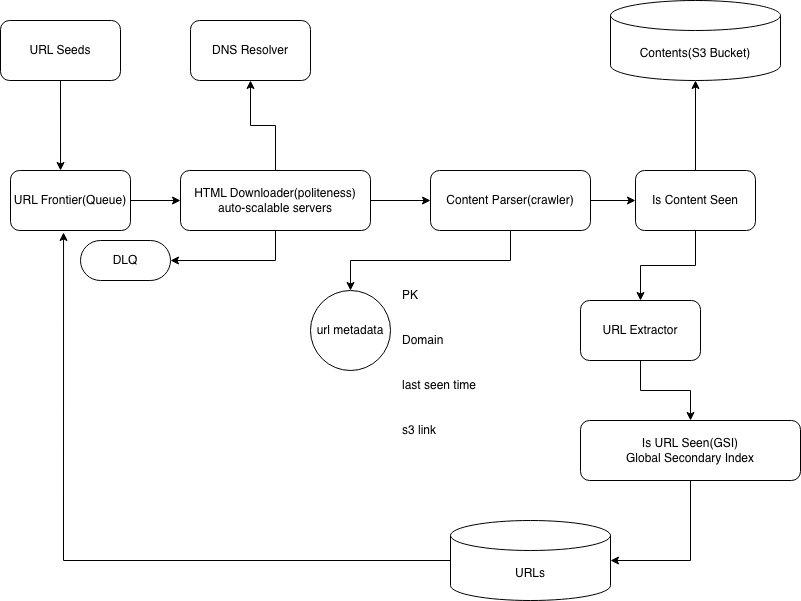

The diagram above was exported from draw.io. Its source (the exported page's mxGraphModel, read from the mxfile embedded in the PNG):
<mxGraphModel dx="1018" dy="655" grid="1" gridSize="10" guides="1" tooltips="1" connect="1" arrows="1" fold="1" page="1" pageScale="1" pageWidth="850" pageHeight="1100" math="0" shadow="0">
  <root>
    <mxCell id="0" />
    <mxCell id="1" parent="0" />
    <mxCell id="lBsw8v8FHawy05tEvlro-1" parent="1" style="rounded=1;whiteSpace=wrap;html=1;" value="URL Seeds" vertex="1">
      <mxGeometry height="60" width="120" x="10" y="40" as="geometry" />
    </mxCell>
    <mxCell id="lBsw8v8FHawy05tEvlro-2" parent="1" style="rounded=1;whiteSpace=wrap;html=1;" value="URL Frontier(Queue)" vertex="1">
      <mxGeometry height="60" width="120" x="20" y="190" as="geometry" />
    </mxCell>
    <mxCell id="lBsw8v8FHawy05tEvlro-14" edge="1" parent="1" source="lBsw8v8FHawy05tEvlro-3" style="edgeStyle=orthogonalEdgeStyle;rounded=0;orthogonalLoop=1;jettySize=auto;html=1;entryX=0.5;entryY=1;entryDx=0;entryDy=0;" target="lBsw8v8FHawy05tEvlro-4">
      <mxGeometry relative="1" as="geometry" />
    </mxCell>
    <mxCell id="lBsw8v8FHawy05tEvlro-15" edge="1" parent="1" source="lBsw8v8FHawy05tEvlro-3" style="edgeStyle=orthogonalEdgeStyle;rounded=0;orthogonalLoop=1;jettySize=auto;html=1;exitX=1;exitY=0.5;exitDx=0;exitDy=0;entryX=0;entryY=0.5;entryDx=0;entryDy=0;" target="lBsw8v8FHawy05tEvlro-5">
      <mxGeometry relative="1" as="geometry" />
    </mxCell>
    <mxCell id="lBsw8v8FHawy05tEvlro-26" edge="1" parent="1" source="lBsw8v8FHawy05tEvlro-3" style="edgeStyle=orthogonalEdgeStyle;rounded=0;orthogonalLoop=1;jettySize=auto;html=1;exitX=0.5;exitY=1;exitDx=0;exitDy=0;entryX=1;entryY=0.5;entryDx=0;entryDy=0;" target="lBsw8v8FHawy05tEvlro-24">
      <mxGeometry relative="1" as="geometry" />
    </mxCell>
    <mxCell id="lBsw8v8FHawy05tEvlro-3" parent="1" style="rounded=1;whiteSpace=wrap;html=1;" value="HTML Downloader(politeness)&lt;div&gt;auto-scalable servers&lt;/div&gt;" vertex="1">
      <mxGeometry height="60" width="190" x="190" y="190" as="geometry" />
    </mxCell>
    <mxCell id="lBsw8v8FHawy05tEvlro-4" parent="1" style="rounded=1;whiteSpace=wrap;html=1;" value="DNS Resolver" vertex="1">
      <mxGeometry height="60" width="120" x="200" y="40" as="geometry" />
    </mxCell>
    <mxCell id="lBsw8v8FHawy05tEvlro-16" edge="1" parent="1" source="lBsw8v8FHawy05tEvlro-5" style="edgeStyle=orthogonalEdgeStyle;rounded=0;orthogonalLoop=1;jettySize=auto;html=1;exitX=1;exitY=0.5;exitDx=0;exitDy=0;entryX=0;entryY=0.5;entryDx=0;entryDy=0;" target="lBsw8v8FHawy05tEvlro-10">
      <mxGeometry relative="1" as="geometry" />
    </mxCell>
    <mxCell id="lBsw8v8FHawy05tEvlro-30" edge="1" parent="1" source="lBsw8v8FHawy05tEvlro-5" style="edgeStyle=orthogonalEdgeStyle;rounded=0;orthogonalLoop=1;jettySize=auto;html=1;exitX=0.5;exitY=1;exitDx=0;exitDy=0;entryX=0.5;entryY=0;entryDx=0;entryDy=0;" target="lBsw8v8FHawy05tEvlro-28">
      <mxGeometry relative="1" as="geometry" />
    </mxCell>
    <mxCell id="lBsw8v8FHawy05tEvlro-5" parent="1" style="rounded=1;whiteSpace=wrap;html=1;" value="Content Parser(crawler)" vertex="1">
      <mxGeometry height="60" width="160" x="440" y="190" as="geometry" />
    </mxCell>
    <mxCell id="lBsw8v8FHawy05tEvlro-19" edge="1" parent="1" source="lBsw8v8FHawy05tEvlro-6" style="edgeStyle=orthogonalEdgeStyle;rounded=0;orthogonalLoop=1;jettySize=auto;html=1;" target="lBsw8v8FHawy05tEvlro-8" value="">
      <mxGeometry relative="1" as="geometry" />
    </mxCell>
    <mxCell id="lBsw8v8FHawy05tEvlro-6" parent="1" style="rounded=1;whiteSpace=wrap;html=1;" value="URL Extractor" vertex="1">
      <mxGeometry height="60" width="120" x="590" y="320" as="geometry" />
    </mxCell>
    <mxCell id="lBsw8v8FHawy05tEvlro-7" parent="1" style="shape=cylinder3;whiteSpace=wrap;html=1;boundedLbl=1;backgroundOutline=1;size=15;" value="Contents(S3 Bucket)" vertex="1">
      <mxGeometry height="80" width="170" x="620" y="20" as="geometry" />
    </mxCell>
    <mxCell id="lBsw8v8FHawy05tEvlro-21" edge="1" parent="1" source="lBsw8v8FHawy05tEvlro-8" style="edgeStyle=orthogonalEdgeStyle;rounded=0;orthogonalLoop=1;jettySize=auto;html=1;exitX=0.5;exitY=1;exitDx=0;exitDy=0;" target="lBsw8v8FHawy05tEvlro-9" value="">
      <mxGeometry relative="1" as="geometry">
        <Array as="points">
          <mxPoint x="700" y="580" />
        </Array>
      </mxGeometry>
    </mxCell>
    <mxCell id="lBsw8v8FHawy05tEvlro-8" parent="1" style="rounded=1;whiteSpace=wrap;html=1;" value="Is URL Seen(GSI)&lt;div&gt;Global Secondary Index&lt;/div&gt;" vertex="1">
      <mxGeometry height="60" width="220" x="590" y="440" as="geometry" />
    </mxCell>
    <mxCell id="lBsw8v8FHawy05tEvlro-9" parent="1" style="shape=cylinder3;whiteSpace=wrap;html=1;boundedLbl=1;backgroundOutline=1;size=15;" value="URLs" vertex="1">
      <mxGeometry height="80" width="160" x="460" y="540" as="geometry" />
    </mxCell>
    <mxCell id="lBsw8v8FHawy05tEvlro-18" edge="1" parent="1" source="lBsw8v8FHawy05tEvlro-10" style="edgeStyle=orthogonalEdgeStyle;rounded=0;orthogonalLoop=1;jettySize=auto;html=1;exitX=0.5;exitY=1;exitDx=0;exitDy=0;entryX=0.5;entryY=0;entryDx=0;entryDy=0;" target="lBsw8v8FHawy05tEvlro-6">
      <mxGeometry relative="1" as="geometry" />
    </mxCell>
    <mxCell id="lBsw8v8FHawy05tEvlro-10" parent="1" style="rounded=1;whiteSpace=wrap;html=1;" value="Is Content Seen" vertex="1">
      <mxGeometry height="60" width="120" x="645" y="190" as="geometry" />
    </mxCell>
    <mxCell id="lBsw8v8FHawy05tEvlro-11" edge="1" parent="1" style="endArrow=classic;html=1;rounded=0;entryX=0;entryY=0.5;entryDx=0;entryDy=0;" target="lBsw8v8FHawy05tEvlro-3" value="">
      <mxGeometry height="50" relative="1" width="50" as="geometry">
        <mxPoint x="140" y="220" as="sourcePoint" />
        <mxPoint x="190" y="170" as="targetPoint" />
      </mxGeometry>
    </mxCell>
    <mxCell id="lBsw8v8FHawy05tEvlro-13" edge="1" parent="1" source="lBsw8v8FHawy05tEvlro-1" style="edgeStyle=orthogonalEdgeStyle;rounded=0;orthogonalLoop=1;jettySize=auto;html=1;exitX=0.5;exitY=1;exitDx=0;exitDy=0;entryX=0.417;entryY=0;entryDx=0;entryDy=0;entryPerimeter=0;" target="lBsw8v8FHawy05tEvlro-2">
      <mxGeometry relative="1" as="geometry" />
    </mxCell>
    <mxCell id="lBsw8v8FHawy05tEvlro-17" edge="1" parent="1" source="lBsw8v8FHawy05tEvlro-10" style="edgeStyle=orthogonalEdgeStyle;rounded=0;orthogonalLoop=1;jettySize=auto;html=1;exitX=0.5;exitY=0;exitDx=0;exitDy=0;entryX=0.5;entryY=1;entryDx=0;entryDy=0;entryPerimeter=0;" target="lBsw8v8FHawy05tEvlro-7">
      <mxGeometry relative="1" as="geometry" />
    </mxCell>
    <mxCell id="lBsw8v8FHawy05tEvlro-22" edge="1" parent="1" source="lBsw8v8FHawy05tEvlro-9" style="edgeStyle=orthogonalEdgeStyle;rounded=0;orthogonalLoop=1;jettySize=auto;html=1;exitX=0;exitY=0.5;exitDx=0;exitDy=0;exitPerimeter=0;entryX=0.442;entryY=1.033;entryDx=0;entryDy=0;entryPerimeter=0;" target="lBsw8v8FHawy05tEvlro-2">
      <mxGeometry relative="1" as="geometry" />
    </mxCell>
    <mxCell id="lBsw8v8FHawy05tEvlro-24" parent="1" style="rounded=1;whiteSpace=wrap;html=1;arcSize=50;" value="DLQ" vertex="1">
      <mxGeometry height="40" width="90" x="90" y="260" as="geometry" />
    </mxCell>
    <mxCell id="lBsw8v8FHawy05tEvlro-25" edge="1" parent="1" source="lBsw8v8FHawy05tEvlro-24" style="edgeStyle=orthogonalEdgeStyle;rounded=0;orthogonalLoop=1;jettySize=auto;html=1;exitX=0.5;exitY=1;exitDx=0;exitDy=0;" target="lBsw8v8FHawy05tEvlro-24">
      <mxGeometry relative="1" as="geometry" />
    </mxCell>
    <mxCell id="lBsw8v8FHawy05tEvlro-28" parent="1" style="ellipse;whiteSpace=wrap;html=1;aspect=fixed;" value="url metadata" vertex="1">
      <mxGeometry height="80" width="80" x="320" y="310" as="geometry" />
    </mxCell>
    <mxCell id="lBsw8v8FHawy05tEvlro-29" parent="1" style="text;html=1;whiteSpace=wrap;overflow=hidden;rounded=0;" value="&lt;h1 style=&quot;margin-top: 0px;&quot;&gt;&lt;span style=&quot;font-size: 12px; font-weight: 400;&quot;&gt;PK&lt;/span&gt;&lt;/h1&gt;&lt;h1 style=&quot;margin-top: 0px;&quot;&gt;&lt;span style=&quot;font-size: 12px; font-weight: 400;&quot;&gt;Domain&lt;/span&gt;&lt;/h1&gt;&lt;h1 style=&quot;margin-top: 0px;&quot;&gt;&lt;span style=&quot;font-size: 12px; font-weight: 400;&quot;&gt;last seen time&lt;/span&gt;&lt;/h1&gt;&lt;h1 style=&quot;margin-top: 0px;&quot;&gt;&lt;span style=&quot;font-size: 12px; font-weight: 400;&quot;&gt;s3 link&lt;/span&gt;&lt;/h1&gt;" vertex="1">
      <mxGeometry height="170" width="180" x="410" y="290" as="geometry" />
    </mxCell>
  </root>
</mxGraphModel>